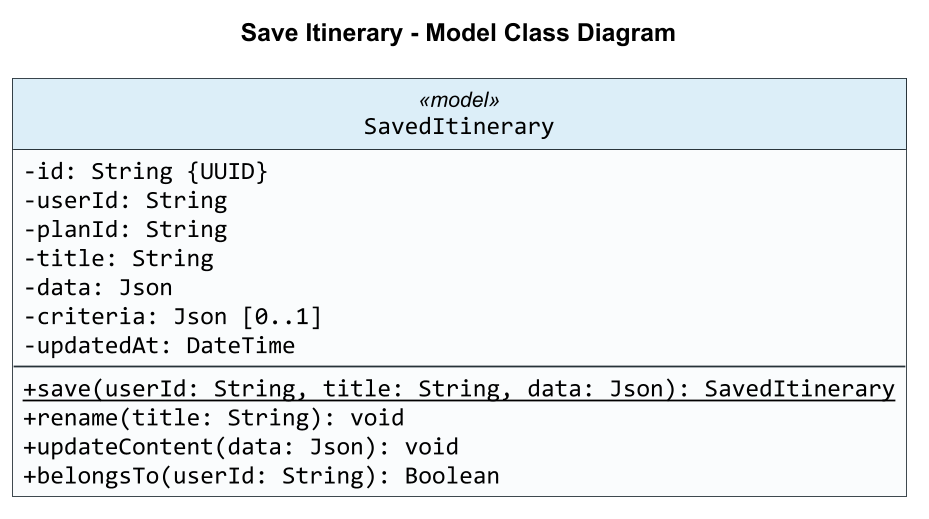

The diagram above was rendered by PlantUML. Its source (embedded in the PNG):
@startuml
title Save Itinerary - Model Class Diagram

skinparam backgroundColor #FFFFFF
skinparam shadowing false
skinparam roundCorner 0
skinparam dpi 170
skinparam defaultFontName Arial
skinparam classFontName Arial
skinparam classAttributeFontName Consolas
skinparam classAttributeIconSize 0
skinparam classBorderColor #263238
skinparam classBackgroundColor #FAFCFD
skinparam classHeaderBackgroundColor #DCEEF8
skinparam ArrowColor #263238
skinparam ArrowThickness 1.2
skinparam linetype ortho
skinparam nodesep 160
skinparam ranksep 140
hide circle

class SavedItinerary <<model>> {
  -id: String {UUID}
  -userId: String
  -planId: String
  -title: String
  -data: Json
  -criteria: Json [0..1]
  -updatedAt: DateTime
  --
  {static} +save(userId: String, title: String, data: Json): SavedItinerary
  +rename(title: String): void
  +updateContent(data: Json): void
  +belongsTo(userId: String): Boolean
}



@enduml